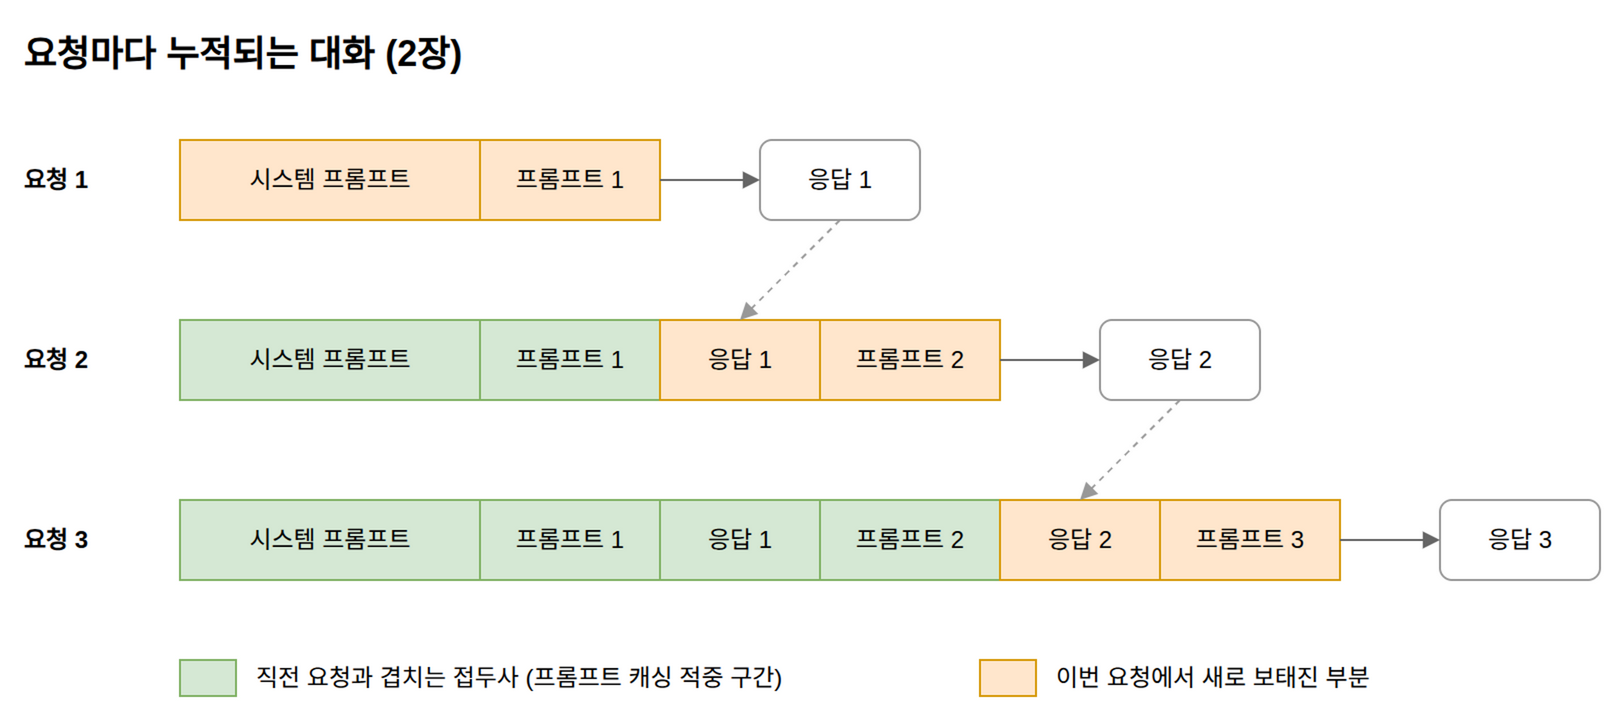

The diagram above was exported from draw.io. Its source (the exported page's mxGraphModel, read from the mxfile embedded in the PNG):
<mxGraphModel dx="1200" dy="800" grid="1" gridSize="10" guides="1" tooltips="1" connect="1" arrows="1" fold="1" page="1" pageScale="1" pageWidth="900" pageHeight="400" math="0" shadow="0">
  <root>
    <mxCell id="0" />
    <mxCell id="1" parent="0" />
    <mxCell id="title" value="요청마다 누적되는 대화 (2장)" style="text;html=1;fontSize=18;fontStyle=1;align=left;" vertex="1" parent="1">
      <mxGeometry x="40" y="20" width="600" height="30" as="geometry" />
    </mxCell>
    <mxCell id="lbl1" value="요청 1" style="text;html=1;align=left;verticalAlign=middle;fontStyle=1;fontSize=12;" vertex="1" parent="1">
      <mxGeometry x="40" y="80" width="70" height="40" as="geometry" />
    </mxCell>
    <mxCell id="r1s1" value="시스템 프롬프트" style="rounded=0;whiteSpace=wrap;html=1;fontSize=12;fillColor=#ffe6cc;strokeColor=#d79b00;" vertex="1" parent="1">
      <mxGeometry x="120" y="80" width="150" height="40" as="geometry" />
    </mxCell>
    <mxCell id="r1s2" value="프롬프트 1" style="rounded=0;whiteSpace=wrap;html=1;fontSize=12;fillColor=#ffe6cc;strokeColor=#d79b00;" vertex="1" parent="1">
      <mxGeometry x="270" y="80" width="90" height="40" as="geometry" />
    </mxCell>
    <mxCell id="resp1" value="응답 1" style="rounded=1;whiteSpace=wrap;html=1;fontSize=12;fillColor=none;strokeColor=#999999;" vertex="1" parent="1">
      <mxGeometry x="410" y="80" width="80" height="40" as="geometry" />
    </mxCell>
    <mxCell id="e1" style="endArrow=block;html=1;strokeColor=#666666;" edge="1" source="r1s2" target="resp1" parent="1">
      <mxGeometry relative="1" as="geometry" />
    </mxCell>
    <mxCell id="lbl2" value="요청 2" style="text;html=1;align=left;verticalAlign=middle;fontStyle=1;fontSize=12;" vertex="1" parent="1">
      <mxGeometry x="40" y="170" width="70" height="40" as="geometry" />
    </mxCell>
    <mxCell id="r2s1" value="시스템 프롬프트" style="rounded=0;whiteSpace=wrap;html=1;fontSize=12;fillColor=#d5e8d4;strokeColor=#82b366;" vertex="1" parent="1">
      <mxGeometry x="120" y="170" width="150" height="40" as="geometry" />
    </mxCell>
    <mxCell id="r2s2" value="프롬프트 1" style="rounded=0;whiteSpace=wrap;html=1;fontSize=12;fillColor=#d5e8d4;strokeColor=#82b366;" vertex="1" parent="1">
      <mxGeometry x="270" y="170" width="90" height="40" as="geometry" />
    </mxCell>
    <mxCell id="r2s3" value="응답 1" style="rounded=0;whiteSpace=wrap;html=1;fontSize=12;fillColor=#ffe6cc;strokeColor=#d79b00;" vertex="1" parent="1">
      <mxGeometry x="360" y="170" width="80" height="40" as="geometry" />
    </mxCell>
    <mxCell id="r2s4" value="프롬프트 2" style="rounded=0;whiteSpace=wrap;html=1;fontSize=12;fillColor=#ffe6cc;strokeColor=#d79b00;" vertex="1" parent="1">
      <mxGeometry x="440" y="170" width="90" height="40" as="geometry" />
    </mxCell>
    <mxCell id="resp2" value="응답 2" style="rounded=1;whiteSpace=wrap;html=1;fontSize=12;fillColor=none;strokeColor=#999999;" vertex="1" parent="1">
      <mxGeometry x="580" y="170" width="80" height="40" as="geometry" />
    </mxCell>
    <mxCell id="e2" style="endArrow=block;html=1;strokeColor=#666666;" edge="1" source="r2s4" target="resp2" parent="1">
      <mxGeometry relative="1" as="geometry" />
    </mxCell>
    <mxCell id="f1" style="endArrow=block;html=1;dashed=1;strokeColor=#999999;exitX=0.5;exitY=1;entryX=0.5;entryY=0;" edge="1" source="resp1" target="r2s3" parent="1">
      <mxGeometry relative="1" as="geometry" />
    </mxCell>
    <mxCell id="lbl3" value="요청 3" style="text;html=1;align=left;verticalAlign=middle;fontStyle=1;fontSize=12;" vertex="1" parent="1">
      <mxGeometry x="40" y="260" width="70" height="40" as="geometry" />
    </mxCell>
    <mxCell id="r3s1" value="시스템 프롬프트" style="rounded=0;whiteSpace=wrap;html=1;fontSize=12;fillColor=#d5e8d4;strokeColor=#82b366;" vertex="1" parent="1">
      <mxGeometry x="120" y="260" width="150" height="40" as="geometry" />
    </mxCell>
    <mxCell id="r3s2" value="프롬프트 1" style="rounded=0;whiteSpace=wrap;html=1;fontSize=12;fillColor=#d5e8d4;strokeColor=#82b366;" vertex="1" parent="1">
      <mxGeometry x="270" y="260" width="90" height="40" as="geometry" />
    </mxCell>
    <mxCell id="r3s3" value="응답 1" style="rounded=0;whiteSpace=wrap;html=1;fontSize=12;fillColor=#d5e8d4;strokeColor=#82b366;" vertex="1" parent="1">
      <mxGeometry x="360" y="260" width="80" height="40" as="geometry" />
    </mxCell>
    <mxCell id="r3s4" value="프롬프트 2" style="rounded=0;whiteSpace=wrap;html=1;fontSize=12;fillColor=#d5e8d4;strokeColor=#82b366;" vertex="1" parent="1">
      <mxGeometry x="440" y="260" width="90" height="40" as="geometry" />
    </mxCell>
    <mxCell id="r3s5" value="응답 2" style="rounded=0;whiteSpace=wrap;html=1;fontSize=12;fillColor=#ffe6cc;strokeColor=#d79b00;" vertex="1" parent="1">
      <mxGeometry x="530" y="260" width="80" height="40" as="geometry" />
    </mxCell>
    <mxCell id="r3s6" value="프롬프트 3" style="rounded=0;whiteSpace=wrap;html=1;fontSize=12;fillColor=#ffe6cc;strokeColor=#d79b00;" vertex="1" parent="1">
      <mxGeometry x="610" y="260" width="90" height="40" as="geometry" />
    </mxCell>
    <mxCell id="resp3" value="응답 3" style="rounded=1;whiteSpace=wrap;html=1;fontSize=12;fillColor=none;strokeColor=#999999;" vertex="1" parent="1">
      <mxGeometry x="750" y="260" width="80" height="40" as="geometry" />
    </mxCell>
    <mxCell id="e3" style="endArrow=block;html=1;strokeColor=#666666;" edge="1" source="r3s6" target="resp3" parent="1">
      <mxGeometry relative="1" as="geometry" />
    </mxCell>
    <mxCell id="f2" style="endArrow=block;html=1;dashed=1;strokeColor=#999999;exitX=0.5;exitY=1;entryX=0.5;entryY=0;" edge="1" source="resp2" target="r3s5" parent="1">
      <mxGeometry relative="1" as="geometry" />
    </mxCell>
    <mxCell id="lg1" style="rounded=0;html=1;fillColor=#d5e8d4;strokeColor=#82b366;" vertex="1" parent="1">
      <mxGeometry x="120" y="340" width="28" height="18" as="geometry" />
    </mxCell>
    <mxCell id="lt1" value="직전 요청과 겹치는 접두사 (프롬프트 캐싱 적중 구간)" style="text;html=1;align=left;verticalAlign=middle;fontSize=12;" vertex="1" parent="1">
      <mxGeometry x="156" y="340" width="330" height="18" as="geometry" />
    </mxCell>
    <mxCell id="lg2" style="rounded=0;html=1;fillColor=#ffe6cc;strokeColor=#d79b00;" vertex="1" parent="1">
      <mxGeometry x="520" y="340" width="28" height="18" as="geometry" />
    </mxCell>
    <mxCell id="lt2" value="이번 요청에서 새로 보태진 부분" style="text;html=1;align=left;verticalAlign=middle;fontSize=12;" vertex="1" parent="1">
      <mxGeometry x="556" y="340" width="260" height="18" as="geometry" />
    </mxCell>
  </root>
</mxGraphModel>